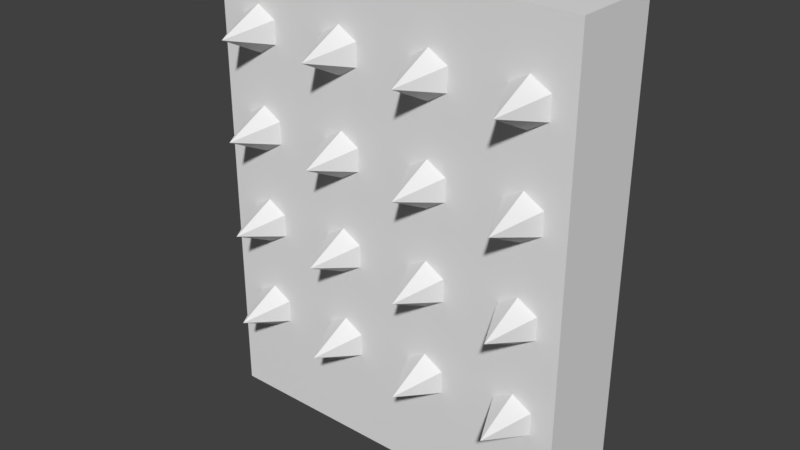 # Source: SpikedWall2.blend  (saved by Blender 2.79.0; exported with 4.5.12 LTS)
import bpy
from mathutils import Matrix  # noqa: F401  (used for matrix-valued properties, if any)

bpy.ops.wm.read_factory_settings(use_empty=True)
scene = bpy.context.scene
scene.name = 'Scene'

# ---- collections
col_collection_1 = bpy.data.collections.new('Collection 1'); scene.collection.children.link(col_collection_1)

# ---- world
world_world = bpy.data.worlds.new('World'); scene.world = world_world
world_world.color = (0.05088, 0.05088, 0.05088)
world_world.use_sun_shadow = False
world_world.sun_shadow_jitter_overblur = 0.0
world_world.cycles.sampling_method = 'MANUAL'

# ---- meshes
me_cone = bpy.data.meshes.new('Cone')
me_cone.from_pydata([(-4.5, -3.5, -0.2857), (-3.634, -4.0, -0.2857), (-3.634, -5.0, -0.2857), (-4.5, -5.5, -0.2857), (-4.5, -4.5, 1.714), (-5.366, -5.0, -0.2857), (-5.366, -4.0, -0.2857), (-1.5, -3.5, -0.2857), (-0.634, -4.0, -0.2857), (-0.634, -5.0, -0.2857), (-1.5, -5.5, -0.2857), (-1.5, -4.5, 1.714), (-2.366, -5.0, -0.2857), (-2.366, -4.0, -0.2857), (1.5, -3.5, -0.2857), (2.366, -4.0, -0.2857), (2.366, -5.0, -0.2857), (1.5, -5.5, -0.2857), (1.5, -4.5, 1.714), (0.634, -5.0, -0.2857), (0.634, -4.0, -0.2857), (4.5, -3.5, -0.2857), (5.366, -4.0, -0.2857), (5.366, -5.0, -0.2857), (4.5, -5.5, -0.2857), (4.5, -4.5, 1.714), (3.634, -5.0, -0.2857), (3.634, -4.0, -0.2857), (-4.5, -0.5, -0.2857), (-3.634, -1.0, -0.2857), (-3.634, -2.0, -0.2857), (-4.5, -2.5, -0.2857), (-4.5, -1.5, 1.714), (-5.366, -2.0, -0.2857), (-5.366, -1.0, -0.2857), (-1.5, -0.5, -0.2857), (-0.634, -1.0, -0.2857), (-0.634, -2.0, -0.2857), (-1.5, -2.5, -0.2857), (-1.5, -1.5, 1.714), (-2.366, -2.0, -0.2857), (-2.366, -1.0, -0.2857), (1.5, -0.5, -0.2857), (2.366, -1.0, -0.2857), (2.366, -2.0, -0.2857), (1.5, -2.5, -0.2857), (1.5, -1.5, 1.714), (0.634, -2.0, -0.2857), (0.634, -1.0, -0.2857), (4.5, -0.5, -0.2857), (5.366, -1.0, -0.2857), (5.366, -2.0, -0.2857), (4.5, -2.5, -0.2857), (4.5, -1.5, 1.714), (3.634, -2.0, -0.2857), (3.634, -1.0, -0.2857), (-4.5, 2.5, -0.2857), (-3.634, 2.0, -0.2857), (-3.634, 1.0, -0.2857), (-4.5, 0.5, -0.2857), (-4.5, 1.5, 1.714), (-5.366, 1.0, -0.2857), (-5.366, 2.0, -0.2857), (-1.5, 2.5, -0.2857), (-0.634, 2.0, -0.2857), (-0.634, 1.0, -0.2857), (-1.5, 0.5, -0.2857), (-1.5, 1.5, 1.714), (-2.366, 1.0, -0.2857), (-2.366, 2.0, -0.2857), (1.5, 2.5, -0.2857), (2.366, 2.0, -0.2857), (2.366, 1.0, -0.2857), (1.5, 0.5, -0.2857), (1.5, 1.5, 1.714), (0.634, 1.0, -0.2857), (0.634, 2.0, -0.2857), (4.5, 2.5, -0.2857), (5.366, 2.0, -0.2857), (5.366, 1.0, -0.2857), (4.5, 0.5, -0.2857), (4.5, 1.5, 1.714), (3.634, 1.0, -0.2857), (3.634, 2.0, -0.2857), (-4.5, 5.5, -0.2857), (-3.634, 5.0, -0.2857), (-3.634, 4.0, -0.2857), (-4.5, 3.5, -0.2857), (-4.5, 4.5, 1.714), (-5.366, 4.0, -0.2857), (-5.366, 5.0, -0.2857), (-1.5, 5.5, -0.2857), (-0.634, 5.0, -0.2857), (-0.634, 4.0, -0.2857), (-1.5, 3.5, -0.2857), (-1.5, 4.5, 1.714), (-2.366, 4.0, -0.2857), (-2.366, 5.0, -0.2857), (1.5, 5.5, -0.2857), (2.366, 5.0, -0.2857), (2.366, 4.0, -0.2857), (1.5, 3.5, -0.2857), (1.5, 4.5, 1.714), (0.634, 4.0, -0.2857), (0.634, 5.0, -0.2857), (4.5, 5.5, -0.2857), (5.366, 5.0, -0.2857), (5.366, 4.0, -0.2857), (4.5, 3.5, -0.2857), (4.5, 4.5, 1.714), (3.634, 4.0, -0.2857), (3.634, 5.0, -0.2857)], [], [(0, 4, 1), (1, 4, 2), (2, 4, 3), (3, 4, 5), (5, 4, 6), (6, 4, 0), (0, 1, 2, 3, 5, 6), (7, 11, 8), (8, 11, 9), (9, 11, 10), (10, 11, 12), (12, 11, 13), (13, 11, 7), (7, 8, 9, 10, 12, 13), (14, 18, 15), (15, 18, 16), (16, 18, 17), (17, 18, 19), (19, 18, 20), (20, 18, 14), (14, 15, 16, 17, 19, 20), (21, 25, 22), (22, 25, 23), (23, 25, 24), (24, 25, 26), (26, 25, 27), (27, 25, 21), (21, 22, 23, 24, 26, 27), (28, 32, 29), (29, 32, 30), (30, 32, 31), (31, 32, 33), (33, 32, 34), (34, 32, 28), (28, 29, 30, 31, 33, 34), (35, 39, 36), (36, 39, 37), (37, 39, 38), (38, 39, 40), (40, 39, 41), (41, 39, 35), (35, 36, 37, 38, 40, 41), (42, 46, 43), (43, 46, 44), (44, 46, 45), (45, 46, 47), (47, 46, 48), (48, 46, 42), (42, 43, 44, 45, 47, 48), (49, 53, 50), (50, 53, 51), (51, 53, 52), (52, 53, 54), (54, 53, 55), (55, 53, 49), (49, 50, 51, 52, 54, 55), (56, 60, 57), (57, 60, 58), (58, 60, 59), (59, 60, 61), (61, 60, 62), (62, 60, 56), (56, 57, 58, 59, 61, 62), (63, 67, 64), (64, 67, 65), (65, 67, 66), (66, 67, 68), (68, 67, 69), (69, 67, 63), (63, 64, 65, 66, 68, 69), (70, 74, 71), (71, 74, 72), (72, 74, 73), (73, 74, 75), (75, 74, 76), (76, 74, 70), (70, 71, 72, 73, 75, 76), (77, 81, 78), (78, 81, 79), (79, 81, 80), (80, 81, 82), (82, 81, 83), (83, 81, 77), (77, 78, 79, 80, 82, 83), (84, 88, 85), (85, 88, 86), (86, 88, 87), (87, 88, 89), (89, 88, 90), (90, 88, 84), (84, 85, 86, 87, 89, 90), (91, 95, 92), (92, 95, 93), (93, 95, 94), (94, 95, 96), (96, 95, 97), (97, 95, 91), (91, 92, 93, 94, 96, 97), (98, 102, 99), (99, 102, 100), (100, 102, 101), (101, 102, 103), (103, 102, 104), (104, 102, 98), (98, 99, 100, 101, 103, 104), (105, 109, 106), (106, 109, 107), (107, 109, 108), (108, 109, 110), (110, 109, 111), (111, 109, 105), (105, 106, 107, 108, 110, 111)])
me_cone.use_remesh_preserve_volume = False
me_cone.use_remesh_preserve_attributes = False
me_cone.use_mirror_vertex_groups = False
me_cone.update()
me_cube_001 = bpy.data.meshes.new('Cube.001')
me_cube_001.from_pydata([(-1.0, -0.5, -1.0), (-1.0, -0.5, 1.0), (-1.0, 0.5, -1.0), (-1.0, 0.5, 1.0), (1.0, -0.5, -1.0), (1.0, -0.5, 1.0), (1.0, 0.5, -1.0), (1.0, 0.5, 1.0)], [], [(0, 1, 3, 2), (2, 3, 7, 6), (6, 7, 5, 4), (4, 5, 1, 0), (2, 6, 4, 0), (7, 3, 1, 5)])
me_cube_001.use_remesh_preserve_volume = False
me_cube_001.use_remesh_preserve_attributes = False
me_cube_001.use_mirror_vertex_groups = False
me_cube_001.update()

# ---- objects
ob_cone = bpy.data.objects.new('Cone', me_cone)
ob_cube = bpy.data.objects.new('Cube', me_cube_001)

# ---- transforms, parenting, visibility, modifiers, constraints
ob_cone.location = (0.006019, -0.1991, 1.386)
ob_cone.rotation_euler = (1.571, -0.0, 0.0)
ob_cone.scale = (0.1706, 0.1706, 0.1706)
ob_cone.lineart.crease_threshold = 0.0
ob_cube.location = (0.0, 0.0, 1.3)
ob_cube.rotation_euler = (1.571, -0.0, 0.0)
ob_cube.scale = (1.0, 2.5, 0.25)
ob_cube.lineart.crease_threshold = 0.0

# ---- collection membership
col_collection_1.objects.link(ob_cone)
col_collection_1.objects.link(ob_cube)

# ---- scene / render settings (as saved in the file)
scene.frame_start = 1; scene.frame_end = 250; scene.frame_set(1)
scene.render.engine = 'BLENDER_EEVEE_NEXT'
scene.render.resolution_percentage = 50
scene.render.dither_intensity = 0.0
scene.cycles.use_denoising = False
scene.cycles.samples = 128
scene.cycles.sampling_pattern = 'TABULATED_SOBOL'
scene.cycles.use_adaptive_sampling = False
scene.cycles.use_light_tree = False
scene.cycles.blur_glossy = 0.0
scene.cycles.sample_clamp_indirect = 0.0
scene.view_settings.view_transform = 'Standard'
bpy.context.view_layer.update()

# ---- added for rendering (the .blend has no active camera and no usable light): camera, sun
cam_auto = bpy.data.cameras.new('AutoCamera')
cam_auto.lens = 50.0
cam_auto.sensor_width = 36.0
cam_auto.clip_end = 1000.0
ob_auto_camera = bpy.data.objects.new('AutoCamera', cam_auto)
scene.collection.objects.link(ob_auto_camera)
ob_auto_camera.location = (3.04059, -3.76951, 3.73247)
ob_auto_camera.rotation_euler = (1.09748, -7.21219e-08, 0.694738)
scene.camera = ob_auto_camera
light_auto_sun = bpy.data.lights.new('AutoSun', 'SUN')
light_auto_sun.energy = 3.0
light_auto_sun.angle = 0.0523599
ob_auto_sun = bpy.data.objects.new('AutoSun', light_auto_sun)
scene.collection.objects.link(ob_auto_sun)
ob_auto_sun.rotation_euler = (0.872665, 0.174533, 0.523599)
bpy.context.view_layer.update()

